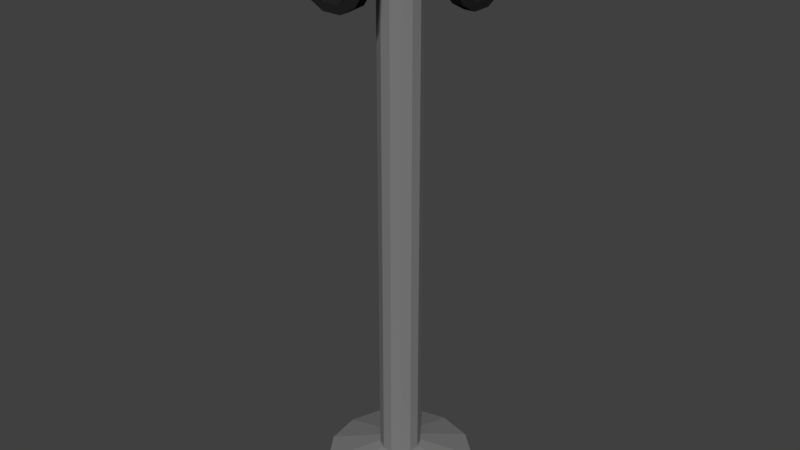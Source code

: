 # Source: Alarm.blend  (saved by Blender 2.78.0; exported with 4.5.12 LTS)
import bpy
from mathutils import Matrix  # noqa: F401  (used for matrix-valued properties, if any)

bpy.ops.wm.read_factory_settings(use_empty=True)
scene = bpy.context.scene
scene.name = 'Scene'

# ---- collections
col_collection_1 = bpy.data.collections.new('Collection 1'); scene.collection.children.link(col_collection_1)

# ---- materials (node trees are filled in below, after node groups)
mat_gray = bpy.data.materials.new('Gray')
mat_gray.alpha_threshold = 0.0
mat_gray.use_transparent_shadow = False
mat_gray.diffuse_color = (0.2019, 0.2019, 0.2019, 1.0)
mat_gray.roughness = 0.5
mat_speakers = bpy.data.materials.new('Speakers')
mat_speakers.alpha_threshold = 0.0
mat_speakers.use_transparent_shadow = False
mat_speakers.diffuse_color = (0.01599, 0.01599, 0.01599, 1.0)
mat_speakers.roughness = 0.5

# ---- material node trees

# ---- world
world_world = bpy.data.worlds.new('World'); scene.world = world_world
world_world.color = (0.05088, 0.05088, 0.05088)
world_world.use_sun_shadow = False
world_world.sun_shadow_jitter_overblur = 0.0
world_world.cycles.sampling_method = 'MANUAL'

# ---- meshes
me_cylinder_001 = bpy.data.meshes.new('Cylinder.001')
me_cylinder_001.from_pydata([(-2.242e-07, 1.016, -3.969), (-2.242e-07, 1.016, 0.4296), (0.4647, 0.9015, -3.969), (0.4647, 0.9015, 0.4296), (0.823, 0.5841, -3.969), (0.823, 0.5841, 0.4296), (0.9927, 0.1366, -3.969), (0.9927, 0.1366, 0.4296), (0.935, -0.3386, -3.969), (0.935, -0.3386, 0.4296), (0.6631, -0.7325, -3.969), (0.6631, -0.7325, 0.4296), (0.2393, -0.9549, -3.969), (0.2393, -0.9549, 0.4296), (-0.2393, -0.9549, -3.969), (-0.2393, -0.9549, 0.4296), (-0.6631, -0.7325, -3.969), (-0.6631, -0.7325, 0.4296), (-0.935, -0.3386, -3.969), (-0.935, -0.3386, 0.4296), (-0.9927, 0.1366, -3.969), (-0.9927, 0.1366, 0.4296), (-0.823, 0.5841, -3.969), (-0.823, 0.5841, 0.4296), (-0.4647, 0.9015, -3.969), (-0.4647, 0.9015, 0.4296), (-1.186, -1.17, 0.3991), (-1.186, -1.17, 0.8193), (-1.186, 1.202, 0.3991), (-1.186, 1.202, 0.8193), (1.186, -1.17, 0.3991), (1.186, -1.17, 0.8193), (1.186, 1.202, 0.3991), (1.186, 1.202, 0.8193), (0.6822, -2.151, 0.6993), (0.6822, -1.053, 0.6993), (0.3852, -2.151, 0.7459), (0.3852, -1.053, 0.7459), (-1.426e-08, -2.151, 0.7628), (-1.426e-08, -1.053, 0.7628), (0.8421, -3.561, 0.9002), (1.491, -3.561, 0.7983), (0.8229, -1.053, 0.6336), (0.8229, -2.151, 0.6336), (0.7751, -1.053, 0.5638), (0.7751, -2.151, 0.5638), (0.5497, -1.053, 0.5059), (0.5497, -2.151, 0.5059), (0.1984, -1.053, 0.4732), (0.1984, -2.151, 0.4732), (-0.1984, -1.053, 0.4732), (-0.1984, -2.151, 0.4732), (-0.5497, -1.053, 0.5059), (-0.5497, -2.151, 0.5059), (-0.7751, -1.053, 0.5638), (-0.7751, -2.151, 0.5638), (-0.8229, -1.053, 0.6336), (-0.8229, -2.151, 0.6336), (-0.6822, -1.053, 0.6993), (-0.6822, -2.151, 0.6993), (-0.3852, -1.053, 0.7459), (-0.3852, -2.151, 0.7459), (-6.437e-08, -3.561, 0.937), (1.799, -3.561, 0.6546), (1.694, -3.561, 0.502), (1.202, -3.561, 0.3755), (0.4336, -3.561, 0.3041), (-0.4336, -3.561, 0.3041), (-1.202, -3.561, 0.3755), (-1.694, -3.561, 0.502), (-1.799, -3.561, 0.6546), (-1.491, -3.561, 0.7983), (-0.8421, -3.561, 0.9002), (0.8421, -4.075, 0.9002), (1.491, -4.075, 0.7983), (-6.437e-08, -4.075, 0.937), (1.799, -4.075, 0.6546), (1.694, -4.075, 0.502), (1.202, -4.075, 0.3755), (0.4336, -4.075, 0.3041), (-0.4336, -4.075, 0.3041), (-1.202, -4.075, 0.3755), (-1.694, -4.075, 0.502), (-1.799, -4.075, 0.6546), (-1.491, -4.075, 0.7983), (-0.8421, -4.075, 0.9002), (0.6665, -4.075, 0.8409), (1.18, -4.075, 0.7602), (-2.789e-08, -4.075, 0.87), (1.424, -4.075, 0.6465), (1.341, -4.075, 0.5257), (0.951, -4.075, 0.4256), (0.3432, -4.075, 0.3691), (-0.3432, -4.075, 0.3691), (-0.951, -4.075, 0.4256), (-1.341, -4.075, 0.5257), (-1.424, -4.075, 0.6465), (-1.18, -4.075, 0.7602), (-0.6664, -4.075, 0.8409), (0.4308, -3.057, 0.7613), (0.7629, -3.057, 0.7092), (2.786e-10, -3.057, 0.7801), (0.9203, -3.057, 0.6357), (0.8668, -3.057, 0.5576), (0.6147, -3.057, 0.4929), (0.2219, -3.057, 0.4564), (-0.2219, -3.057, 0.4564), (-0.6147, -3.057, 0.4929), (-0.8668, -3.057, 0.5576), (-0.9203, -3.057, 0.6357), (-0.7629, -3.057, 0.7092), (-0.4308, -3.057, 0.7613), (-0.6822, 2.144, 0.6993), (-0.6822, 1.045, 0.6993), (-0.3852, 2.144, 0.7459), (-0.3852, 1.045, 0.7459), (1.593e-07, 2.144, 0.7628), (2.554e-07, 1.045, 0.7628), (-0.8421, 3.553, 0.9002), (-1.491, 3.553, 0.7983), (-0.8229, 1.045, 0.6336), (-0.8229, 2.144, 0.6336), (-0.7751, 1.045, 0.5638), (-0.7751, 2.144, 0.5638), (-0.5497, 1.045, 0.5059), (-0.5497, 2.144, 0.5059), (-0.1984, 1.045, 0.4732), (-0.1984, 2.144, 0.4732), (0.1984, 1.045, 0.4732), (0.1984, 2.144, 0.4732), (0.5497, 1.045, 0.5059), (0.5497, 2.144, 0.5059), (0.7751, 1.045, 0.5638), (0.7751, 2.144, 0.5638), (0.8229, 1.045, 0.6336), (0.8229, 2.144, 0.6336), (0.6822, 1.045, 0.6993), (0.6822, 2.144, 0.6993), (0.3852, 1.045, 0.7459), (0.3852, 2.144, 0.7459), (8.622e-08, 3.553, 0.937), (-1.799, 3.553, 0.6546), (-1.694, 3.553, 0.502), (-1.202, 3.553, 0.3755), (-0.4336, 3.553, 0.3041), (0.4336, 3.553, 0.3041), (1.202, 3.553, 0.3755), (1.694, 3.553, 0.502), (1.799, 3.553, 0.6546), (1.491, 3.553, 0.7983), (0.8421, 3.553, 0.9002), (-0.8421, 4.068, 0.9002), (-1.491, 4.068, 0.7983), (4.125e-08, 4.068, 0.937), (-1.799, 4.068, 0.6546), (-1.694, 4.068, 0.502), (-1.202, 4.068, 0.3755), (-0.4336, 4.068, 0.3041), (0.4336, 4.068, 0.3041), (1.202, 4.068, 0.3755), (1.694, 4.068, 0.502), (1.799, 4.068, 0.6546), (1.491, 4.068, 0.7983), (0.8421, 4.068, 0.9002), (-0.6665, 4.068, 0.8409), (-1.18, 4.068, 0.7602), (4.773e-09, 4.068, 0.87), (-1.424, 4.068, 0.6465), (-1.341, 4.068, 0.5257), (-0.951, 4.068, 0.4256), (-0.3432, 4.068, 0.3691), (0.3432, 4.068, 0.3691), (0.951, 4.068, 0.4256), (1.341, 4.068, 0.5257), (1.424, 4.068, 0.6465), (1.18, 4.068, 0.7602), (0.6664, 4.068, 0.8409), (-0.4308, 3.049, 0.7613), (-0.7629, 3.049, 0.7092), (6.562e-08, 3.049, 0.7801), (-0.9203, 3.049, 0.6357), (-0.8668, 3.049, 0.5576), (-0.6147, 3.049, 0.4929), (-0.2219, 3.049, 0.4564), (0.2219, 3.049, 0.4564), (0.6147, 3.049, 0.4929), (0.8668, 3.049, 0.5576), (0.9203, 3.049, 0.6357), (0.7629, 3.049, 0.7092), (0.4308, 3.049, 0.7613), (2.148, 0.6785, 0.6993), (1.049, 0.6785, 0.6993), (2.148, 0.3815, 0.7459), (1.049, 0.3815, 0.7459), (2.148, -0.003753, 0.7628), (1.049, -0.003753, 0.7628), (3.557, 0.8383, 0.9002), (3.557, 1.487, 0.7983), (1.049, 0.8192, 0.6336), (2.148, 0.8192, 0.6336), (1.049, 0.7713, 0.5638), (2.148, 0.7713, 0.5638), (1.049, 0.546, 0.5059), (2.148, 0.546, 0.5059), (1.049, 0.1946, 0.4732), (2.148, 0.1946, 0.4732), (1.049, -0.2021, 0.4732), (2.148, -0.2021, 0.4732), (1.049, -0.5535, 0.5059), (2.148, -0.5535, 0.5059), (1.049, -0.7789, 0.5638), (2.148, -0.7789, 0.5638), (1.049, -0.8267, 0.6336), (2.148, -0.8267, 0.6336), (1.049, -0.686, 0.6993), (2.148, -0.686, 0.6993), (1.049, -0.389, 0.7459), (2.148, -0.389, 0.7459), (3.557, -0.003753, 0.937), (3.557, 1.795, 0.6546), (3.557, 1.69, 0.502), (3.557, 1.198, 0.3755), (3.557, 0.4299, 0.3041), (3.557, -0.4374, 0.3041), (3.557, -1.205, 0.3755), (3.557, -1.698, 0.502), (3.557, -1.803, 0.6546), (3.557, -1.495, 0.7983), (3.557, -0.8458, 0.9002), (4.071, 0.8383, 0.9002), (4.071, 1.487, 0.7983), (4.071, -0.003752, 0.937), (4.071, 1.795, 0.6546), (4.071, 1.69, 0.502), (4.071, 1.198, 0.3755), (4.071, 0.4299, 0.3041), (4.071, -0.4374, 0.3041), (4.071, -1.205, 0.3755), (4.071, -1.698, 0.502), (4.071, -1.803, 0.6546), (4.071, -1.495, 0.7983), (4.071, -0.8458, 0.9002), (4.071, 0.6627, 0.8409), (4.071, 1.176, 0.7602), (4.071, -0.003752, 0.87), (4.071, 1.42, 0.6465), (4.071, 1.337, 0.5257), (4.071, 0.9472, 0.4256), (4.071, 0.3394, 0.3691), (4.071, -0.347, 0.3691), (4.071, -0.9547, 0.4256), (4.071, -1.345, 0.5257), (4.071, -1.427, 0.6465), (4.071, -1.184, 0.7602), (4.071, -0.6702, 0.8409), (3.053, 0.4271, 0.7613), (3.053, 0.7592, 0.7092), (3.053, -0.003753, 0.7801), (3.053, 0.9165, 0.6357), (3.053, 0.863, 0.5576), (3.053, 0.611, 0.4929), (3.053, 0.2181, 0.4564), (3.053, -0.2256, 0.4564), (3.053, -0.6185, 0.4929), (3.053, -0.8705, 0.5576), (3.053, -0.924, 0.6357), (3.053, -0.7667, 0.7092), (3.053, -0.4346, 0.7613), (-2.148, -0.686, 0.6993), (-1.049, -0.686, 0.6993), (-2.148, -0.389, 0.7459), (-1.049, -0.389, 0.7459), (-2.148, -0.003753, 0.7628), (-1.049, -0.003752, 0.7628), (-3.557, -0.8458, 0.9002), (-3.557, -1.495, 0.7983), (-1.049, -0.8267, 0.6336), (-2.148, -0.8267, 0.6336), (-1.049, -0.7789, 0.5638), (-2.148, -0.7789, 0.5638), (-1.049, -0.5535, 0.5059), (-2.148, -0.5535, 0.5059), (-1.049, -0.2021, 0.4732), (-2.148, -0.2021, 0.4732), (-1.049, 0.1946, 0.4732), (-2.148, 0.1946, 0.4732), (-1.049, 0.546, 0.5059), (-2.148, 0.546, 0.5059), (-1.049, 0.7713, 0.5638), (-2.148, 0.7713, 0.5638), (-1.049, 0.8192, 0.6336), (-2.148, 0.8192, 0.6336), (-1.049, 0.6785, 0.6993), (-2.148, 0.6785, 0.6993), (-1.049, 0.3815, 0.7459), (-2.148, 0.3815, 0.7459), (-3.557, -0.003753, 0.937), (-3.557, -1.803, 0.6546), (-3.557, -1.698, 0.502), (-3.557, -1.205, 0.3755), (-3.557, -0.4374, 0.3041), (-3.557, 0.4299, 0.3041), (-3.557, 1.198, 0.3755), (-3.557, 1.69, 0.502), (-3.557, 1.795, 0.6546), (-3.557, 1.487, 0.7983), (-3.557, 0.8383, 0.9002), (-4.071, -0.8458, 0.9002), (-4.071, -1.495, 0.7983), (-4.071, -0.003753, 0.937), (-4.071, -1.803, 0.6546), (-4.071, -1.698, 0.502), (-4.071, -1.205, 0.3755), (-4.071, -0.4374, 0.3041), (-4.071, 0.4299, 0.3041), (-4.071, 1.198, 0.3755), (-4.071, 1.69, 0.502), (-4.071, 1.795, 0.6546), (-4.071, 1.487, 0.7983), (-4.071, 0.8383, 0.9002), (-4.071, -0.6702, 0.8409), (-4.071, -1.184, 0.7602), (-4.071, -0.003753, 0.87), (-4.071, -1.427, 0.6465), (-4.071, -1.345, 0.5257), (-4.071, -0.9547, 0.4256), (-4.071, -0.347, 0.3691), (-4.071, 0.3394, 0.3691), (-4.071, 0.9472, 0.4256), (-4.071, 1.337, 0.5257), (-4.071, 1.42, 0.6465), (-4.071, 1.176, 0.7602), (-4.071, 0.6627, 0.8409), (-3.053, -0.4346, 0.7613), (-3.053, -0.7667, 0.7092), (-3.053, -0.003753, 0.7801), (-3.053, -0.924, 0.6357), (-3.053, -0.8705, 0.5576), (-3.053, -0.6185, 0.4929), (-3.053, -0.2256, 0.4564), (-3.053, 0.2181, 0.4564), (-3.053, 0.611, 0.4929), (-3.053, 0.863, 0.5576), (-3.053, 0.9165, 0.6357), (-3.053, 0.7592, 0.7092), (-3.053, 0.4271, 0.7613), (-1.347e-07, 3.605, -4.093), (-1.347e-07, 3.605, -3.832), (1.668, 3.194, -4.093), (1.668, 3.194, -3.832), (2.954, 2.055, -4.093), (2.954, 2.055, -3.832), (3.563, 0.4487, -4.093), (3.563, 0.4487, -3.832), (3.356, -1.257, -4.093), (3.356, -1.257, -3.832), (2.38, -2.67, -4.093), (2.38, -2.67, -3.832), (0.8589, -3.469, -4.093), (0.8589, -3.469, -3.832), (-0.8589, -3.469, -4.093), (-0.8589, -3.469, -3.832), (-2.38, -2.67, -4.093), (-2.38, -2.67, -3.832), (-3.356, -1.257, -4.093), (-3.356, -1.257, -3.832), (-3.563, 0.4487, -4.093), (-3.563, 0.4487, -3.832), (-2.954, 2.055, -4.093), (-2.954, 2.055, -3.832), (-1.668, 3.194, -4.093), (-1.668, 3.194, -3.832), (-8.309e-09, 1.115, -3.691), (0.5108, 0.9892, -3.691), (0.9045, 0.6404, -3.691), (1.091, 0.1485, -3.691), (1.028, -0.3737, -3.691), (0.7288, -0.8066, -3.691), (0.263, -1.051, -3.691), (-0.263, -1.051, -3.691), (-0.7288, -0.8066, -3.691), (-1.028, -0.3737, -3.691), (-1.091, 0.1485, -3.691), (-0.9045, 0.6404, -3.691), (-0.5108, 0.9892, -3.691)], [], [(0, 1, 3, 2), (2, 3, 5, 4), (4, 5, 7, 6), (6, 7, 9, 8), (8, 9, 11, 10), (10, 11, 13, 12), (12, 13, 15, 14), (14, 15, 17, 16), (16, 17, 19, 18), (18, 19, 21, 20), (20, 21, 23, 22), (3, 1, 25, 23, 21, 19, 17, 15, 13, 11, 9, 7, 5), (22, 23, 25, 24), (24, 25, 1, 0), (0, 2, 4, 6, 8, 10, 12, 14, 16, 18, 20, 22, 24), (26, 27, 29, 28), (28, 29, 33, 32), (32, 33, 31, 30), (30, 31, 27, 26), (28, 32, 30, 26), (33, 29, 27, 31), (65, 64, 77, 78), (40, 62, 75, 73), (55, 53, 68, 69), (61, 59, 71, 72), (37, 36, 34, 35), (39, 38, 36, 37), (43, 34, 41, 63), (68, 67, 80, 81), (35, 34, 43, 42), (34, 36, 40, 41), (72, 71, 84, 85), (42, 43, 45, 44), (57, 55, 69, 70), (41, 40, 73, 74), (44, 45, 47, 46), (51, 49, 66, 67), (64, 63, 76, 77), (46, 47, 49, 48), (45, 43, 63, 64), (62, 72, 85, 75), (48, 49, 51, 50), (38, 61, 72, 62), (67, 66, 79, 80), (50, 51, 53, 52), (59, 57, 70, 71), (70, 69, 82, 83), (52, 53, 55, 54), (53, 51, 67, 68), (63, 41, 74, 76), (54, 55, 57, 56), (36, 38, 62, 40), (81, 80, 93, 94), (56, 57, 59, 58), (66, 65, 78, 79), (39, 37, 35, 42, 44, 46, 48, 50, 52, 54, 56, 58, 60), (58, 59, 61, 60), (49, 47, 65, 66), (71, 70, 83, 84), (60, 61, 38, 39), (47, 45, 64, 65), (69, 68, 81, 82), (90, 89, 102, 103), (80, 79, 92, 93), (79, 78, 91, 92), (84, 83, 96, 97), (78, 77, 90, 91), (75, 85, 98, 88), (77, 76, 89, 90), (85, 84, 97, 98), (76, 74, 87, 89), (83, 82, 95, 96), (73, 75, 88, 86), (82, 81, 94, 95), (74, 73, 86, 87), (100, 99, 101, 111, 110, 109, 108, 107, 106, 105, 104, 103, 102), (98, 97, 110, 111), (89, 87, 100, 102), (96, 95, 108, 109), (86, 88, 101, 99), (95, 94, 107, 108), (87, 86, 99, 100), (94, 93, 106, 107), (93, 92, 105, 106), (92, 91, 104, 105), (97, 96, 109, 110), (91, 90, 103, 104), (88, 98, 111, 101), (143, 142, 155, 156), (118, 140, 153, 151), (133, 131, 146, 147), (139, 137, 149, 150), (115, 114, 112, 113), (117, 116, 114, 115), (121, 112, 119, 141), (146, 145, 158, 159), (113, 112, 121, 120), (112, 114, 118, 119), (150, 149, 162, 163), (120, 121, 123, 122), (135, 133, 147, 148), (119, 118, 151, 152), (122, 123, 125, 124), (129, 127, 144, 145), (142, 141, 154, 155), (124, 125, 127, 126), (123, 121, 141, 142), (140, 150, 163, 153), (126, 127, 129, 128), (116, 139, 150, 140), (145, 144, 157, 158), (128, 129, 131, 130), (137, 135, 148, 149), (148, 147, 160, 161), (130, 131, 133, 132), (131, 129, 145, 146), (141, 119, 152, 154), (132, 133, 135, 134), (114, 116, 140, 118), (159, 158, 171, 172), (134, 135, 137, 136), (144, 143, 156, 157), (117, 115, 113, 120, 122, 124, 126, 128, 130, 132, 134, 136, 138), (136, 137, 139, 138), (127, 125, 143, 144), (149, 148, 161, 162), (138, 139, 116, 117), (125, 123, 142, 143), (147, 146, 159, 160), (168, 167, 180, 181), (158, 157, 170, 171), (157, 156, 169, 170), (162, 161, 174, 175), (156, 155, 168, 169), (153, 163, 176, 166), (155, 154, 167, 168), (163, 162, 175, 176), (154, 152, 165, 167), (161, 160, 173, 174), (151, 153, 166, 164), (160, 159, 172, 173), (152, 151, 164, 165), (178, 177, 179, 189, 188, 187, 186, 185, 184, 183, 182, 181, 180), (176, 175, 188, 189), (167, 165, 178, 180), (174, 173, 186, 187), (164, 166, 179, 177), (173, 172, 185, 186), (165, 164, 177, 178), (172, 171, 184, 185), (171, 170, 183, 184), (170, 169, 182, 183), (175, 174, 187, 188), (169, 168, 181, 182), (166, 176, 189, 179), (221, 220, 233, 234), (196, 218, 231, 229), (211, 209, 224, 225), (217, 215, 227, 228), (193, 192, 190, 191), (195, 194, 192, 193), (199, 190, 197, 219), (224, 223, 236, 237), (191, 190, 199, 198), (190, 192, 196, 197), (228, 227, 240, 241), (198, 199, 201, 200), (213, 211, 225, 226), (197, 196, 229, 230), (200, 201, 203, 202), (207, 205, 222, 223), (220, 219, 232, 233), (202, 203, 205, 204), (201, 199, 219, 220), (218, 228, 241, 231), (204, 205, 207, 206), (194, 217, 228, 218), (223, 222, 235, 236), (206, 207, 209, 208), (215, 213, 226, 227), (226, 225, 238, 239), (208, 209, 211, 210), (209, 207, 223, 224), (219, 197, 230, 232), (210, 211, 213, 212), (192, 194, 218, 196), (237, 236, 249, 250), (212, 213, 215, 214), (222, 221, 234, 235), (195, 193, 191, 198, 200, 202, 204, 206, 208, 210, 212, 214, 216), (214, 215, 217, 216), (205, 203, 221, 222), (227, 226, 239, 240), (216, 217, 194, 195), (203, 201, 220, 221), (225, 224, 237, 238), (246, 245, 258, 259), (236, 235, 248, 249), (235, 234, 247, 248), (240, 239, 252, 253), (234, 233, 246, 247), (231, 241, 254, 244), (233, 232, 245, 246), (241, 240, 253, 254), (232, 230, 243, 245), (239, 238, 251, 252), (229, 231, 244, 242), (238, 237, 250, 251), (230, 229, 242, 243), (256, 255, 257, 267, 266, 265, 264, 263, 262, 261, 260, 259, 258), (254, 253, 266, 267), (245, 243, 256, 258), (252, 251, 264, 265), (242, 244, 257, 255), (251, 250, 263, 264), (243, 242, 255, 256), (250, 249, 262, 263), (249, 248, 261, 262), (248, 247, 260, 261), (253, 252, 265, 266), (247, 246, 259, 260), (244, 254, 267, 257), (299, 298, 311, 312), (274, 296, 309, 307), (289, 287, 302, 303), (295, 293, 305, 306), (271, 270, 268, 269), (273, 272, 270, 271), (277, 268, 275, 297), (302, 301, 314, 315), (269, 268, 277, 276), (268, 270, 274, 275), (306, 305, 318, 319), (276, 277, 279, 278), (291, 289, 303, 304), (275, 274, 307, 308), (278, 279, 281, 280), (285, 283, 300, 301), (298, 297, 310, 311), (280, 281, 283, 282), (279, 277, 297, 298), (296, 306, 319, 309), (282, 283, 285, 284), (272, 295, 306, 296), (301, 300, 313, 314), (284, 285, 287, 286), (293, 291, 304, 305), (304, 303, 316, 317), (286, 287, 289, 288), (287, 285, 301, 302), (297, 275, 308, 310), (288, 289, 291, 290), (270, 272, 296, 274), (315, 314, 327, 328), (290, 291, 293, 292), (300, 299, 312, 313), (273, 271, 269, 276, 278, 280, 282, 284, 286, 288, 290, 292, 294), (292, 293, 295, 294), (283, 281, 299, 300), (305, 304, 317, 318), (294, 295, 272, 273), (281, 279, 298, 299), (303, 302, 315, 316), (324, 323, 336, 337), (314, 313, 326, 327), (313, 312, 325, 326), (318, 317, 330, 331), (312, 311, 324, 325), (309, 319, 332, 322), (311, 310, 323, 324), (319, 318, 331, 332), (310, 308, 321, 323), (317, 316, 329, 330), (307, 309, 322, 320), (316, 315, 328, 329), (308, 307, 320, 321), (334, 333, 335, 345, 344, 343, 342, 341, 340, 339, 338, 337, 336), (332, 331, 344, 345), (323, 321, 334, 336), (330, 329, 342, 343), (320, 322, 335, 333), (329, 328, 341, 342), (321, 320, 333, 334), (328, 327, 340, 341), (327, 326, 339, 340), (326, 325, 338, 339), (331, 330, 343, 344), (325, 324, 337, 338), (322, 332, 345, 335), (346, 347, 349, 348), (348, 349, 351, 350), (350, 351, 353, 352), (352, 353, 355, 354), (354, 355, 357, 356), (356, 357, 359, 358), (358, 359, 361, 360), (360, 361, 363, 362), (362, 363, 365, 364), (364, 365, 367, 366), (366, 367, 369, 368), (353, 351, 374, 375), (368, 369, 371, 370), (370, 371, 347, 346), (346, 348, 350, 352, 354, 356, 358, 360, 362, 364, 366, 368, 370), (373, 372, 384, 383, 382, 381, 380, 379, 378, 377, 376, 375, 374), (363, 361, 379, 380), (349, 347, 372, 373), (347, 371, 384, 372), (359, 357, 377, 378), (369, 367, 382, 383), (355, 353, 375, 376), (365, 363, 380, 381), (351, 349, 373, 374), (361, 359, 378, 379), (371, 369, 383, 384), (357, 355, 376, 377), (367, 365, 381, 382)])
me_cylinder_001.polygons.foreach_set('material_index', [0, 0, 0, 0, 0, 0, 0, 0, 0, 0, 0, 0, 0, 0, 0, 0, 0, 0, 0, 0, 0, 1, 1, 1, 1, 1, 1, 1, 1, 1, 1, 1, 1, 1, 1, 1, 1, 1, 1, 1, 1, 1, 1, 1, 1, 1, 1, 1, 1, 1, 1, 1, 1, 1, 1, 1, 1, 1, 1, 1, 1, 1, 1, 1, 1, 1, 1, 1, 1, 1, 1, 1, 1, 1, 1, 1, 1, 1, 1, 1, 1, 1, 1, 1, 1, 1, 1, 1, 1, 1, 1, 1, 1, 1, 1, 1, 1, 1, 1, 1, 1, 1, 1, 1, 1, 1, 1, 1, 1, 1, 1, 1, 1, 1, 1, 1, 1, 1, 1, 1, 1, 1, 1, 1, 1, 1, 1, 1, 1, 1, 1, 1, 1, 1, 1, 1, 1, 1, 1, 1, 1, 1, 1, 1, 1, 1, 1, 1, 1, 1, 1, 1, 1, 1, 1, 1, 1, 1, 1, 1, 1, 1, 1, 1, 1, 1, 1, 1, 1, 1, 1, 1, 1, 1, 1, 1, 1, 1, 1, 1, 1, 1, 1, 1, 1, 1, 1, 1, 1, 1, 1, 1, 1, 1, 1, 1, 1, 1, 1, 1, 1, 1, 1, 1, 1, 1, 1, 1, 1, 1, 1, 1, 1, 1, 1, 1, 1, 1, 1, 1, 1, 1, 1, 1, 1, 1, 1, 1, 1, 1, 1, 1, 1, 1, 1, 1, 1, 1, 1, 1, 1, 1, 1, 1, 1, 1, 1, 1, 1, 1, 1, 1, 1, 1, 1, 1, 1, 1, 1, 1, 1, 1, 1, 1, 1, 1, 1, 1, 1, 1, 1, 1, 1, 1, 1, 1, 1, 1, 1, 1, 1, 1, 1, 1, 1, 1, 1, 1, 1, 0, 0, 0, 0, 0, 0, 0, 0, 0, 0, 0, 0, 0, 0, 0, 0, 0, 0, 0, 0, 0, 0, 0, 0, 0, 0, 0, 0])
me_cylinder_001.materials.append(mat_gray)
me_cylinder_001.materials.append(mat_speakers)
me_cylinder_001.use_remesh_preserve_volume = False
me_cylinder_001.use_remesh_preserve_attributes = False
me_cylinder_001.use_mirror_vertex_groups = False
me_cylinder_001.update()

# ---- objects
ob_speaker = bpy.data.objects.new('Speaker', me_cylinder_001)

# ---- transforms, parenting, visibility, modifiers, constraints
ob_speaker.location = (0.0, 0.0, 0.9935)
ob_speaker.scale = (0.1772, 0.1772, 1.0)
ob_speaker.lineart.crease_threshold = 0.0

# ---- collection membership
col_collection_1.objects.link(ob_speaker)

# ---- scene / render settings (as saved in the file)
scene.frame_start = 1; scene.frame_end = 250; scene.frame_set(2)
scene.render.engine = 'BLENDER_EEVEE_NEXT'
scene.render.resolution_percentage = 50
scene.render.dither_intensity = 0.0
scene.cycles.use_denoising = False
scene.cycles.samples = 128
scene.cycles.sampling_pattern = 'TABULATED_SOBOL'
scene.cycles.light_sampling_threshold = 0.0
scene.cycles.use_adaptive_sampling = False
scene.cycles.use_light_tree = False
scene.cycles.blur_glossy = 0.0
scene.cycles.sample_clamp_indirect = 0.0
scene.view_settings.view_transform = 'Standard'
bpy.context.view_layer.update()

# ---- added for rendering (the .blend has no active camera and no usable light): camera, sun
cam_auto = bpy.data.cameras.new('AutoCamera')
cam_auto.lens = 50.0
cam_auto.sensor_width = 36.0
cam_auto.clip_end = 1000.0
ob_auto_camera = bpy.data.objects.new('AutoCamera', cam_auto)
scene.collection.objects.link(ob_auto_camera)
ob_auto_camera.location = (5.02188, -6.02692, 3.43327)
ob_auto_camera.rotation_euler = (1.09748, -7.21219e-08, 0.694738)
scene.camera = ob_auto_camera
light_auto_sun = bpy.data.lights.new('AutoSun', 'SUN')
light_auto_sun.energy = 3.0
light_auto_sun.angle = 0.0523599
ob_auto_sun = bpy.data.objects.new('AutoSun', light_auto_sun)
scene.collection.objects.link(ob_auto_sun)
ob_auto_sun.rotation_euler = (0.872665, 0.174533, 0.523599)
bpy.context.view_layer.update()
